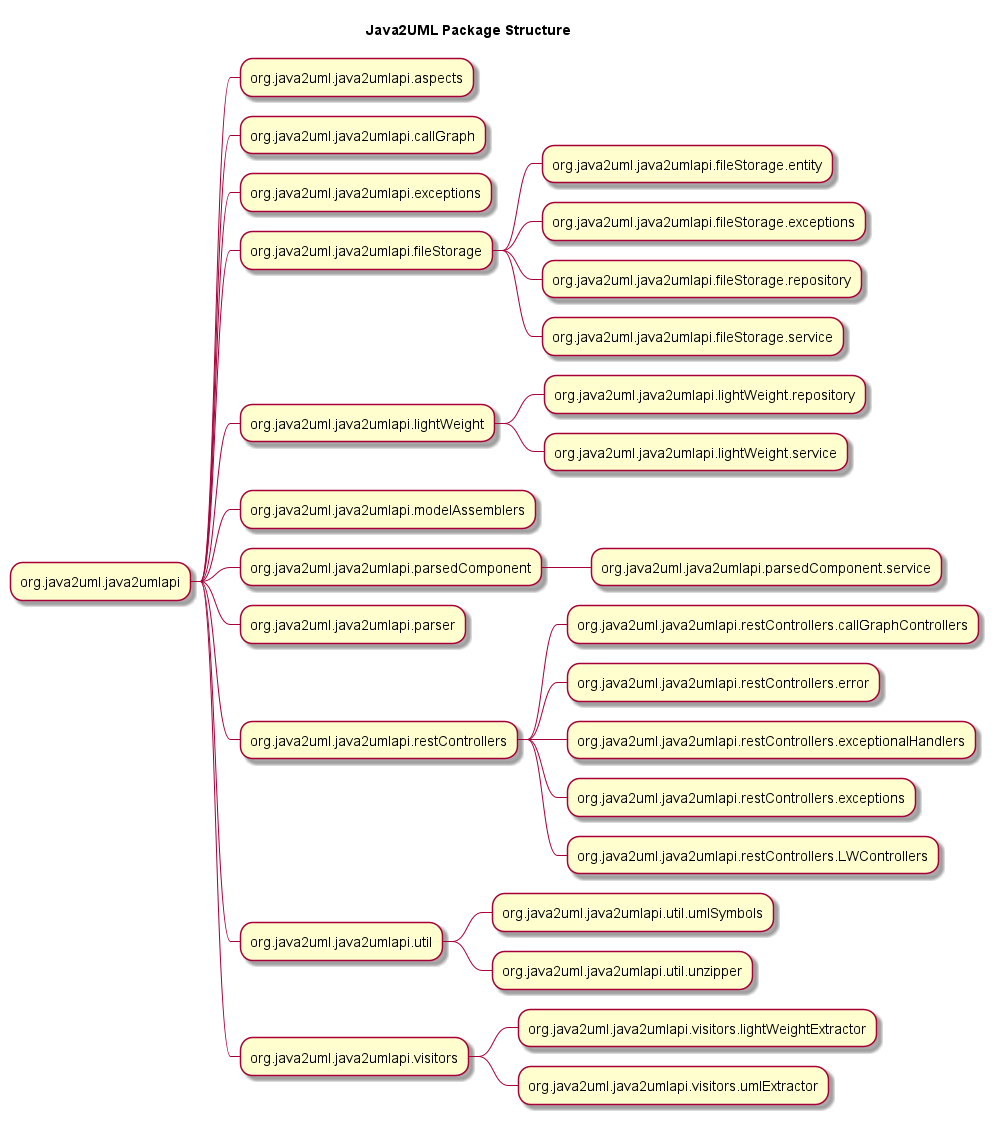

The diagram above was rendered by PlantUML. Its source (embedded in the PNG):
@startmindmap
title Java2UML Package Structure
    * org.java2uml.java2umlapi
    ** org.java2uml.java2umlapi.aspects
    ** org.java2uml.java2umlapi.callGraph
    ** org.java2uml.java2umlapi.exceptions
    ** org.java2uml.java2umlapi.fileStorage
    *** org.java2uml.java2umlapi.fileStorage.entity
    *** org.java2uml.java2umlapi.fileStorage.exceptions
    *** org.java2uml.java2umlapi.fileStorage.repository
    *** org.java2uml.java2umlapi.fileStorage.service
    ** org.java2uml.java2umlapi.lightWeight
    *** org.java2uml.java2umlapi.lightWeight.repository
    *** org.java2uml.java2umlapi.lightWeight.service
    ** org.java2uml.java2umlapi.modelAssemblers
    ** org.java2uml.java2umlapi.parsedComponent
    *** org.java2uml.java2umlapi.parsedComponent.service
    ** org.java2uml.java2umlapi.parser
    ** org.java2uml.java2umlapi.restControllers
    *** org.java2uml.java2umlapi.restControllers.callGraphControllers
    *** org.java2uml.java2umlapi.restControllers.error
    *** org.java2uml.java2umlapi.restControllers.exceptionalHandlers
    *** org.java2uml.java2umlapi.restControllers.exceptions
    *** org.java2uml.java2umlapi.restControllers.LWControllers
    ** org.java2uml.java2umlapi.util
    *** org.java2uml.java2umlapi.util.umlSymbols
    *** org.java2uml.java2umlapi.util.unzipper
    ** org.java2uml.java2umlapi.visitors
    *** org.java2uml.java2umlapi.visitors.lightWeightExtractor
    *** org.java2uml.java2umlapi.visitors.umlExtractor
@endmindmap